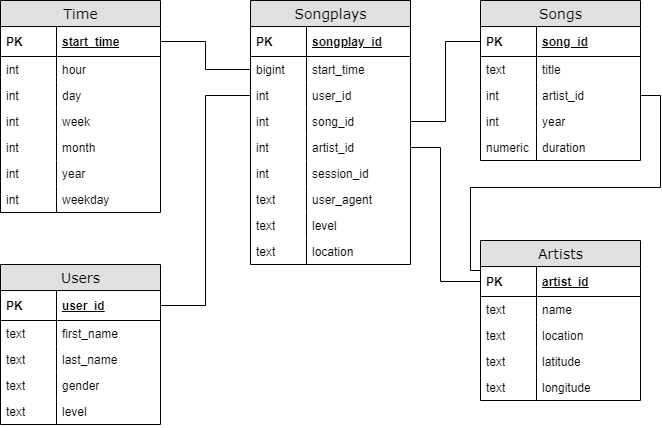

The diagram above was exported from draw.io. Its source (the exported page's mxGraphModel, read from the mxfile embedded in the PNG):
<mxGraphModel dx="1422" dy="822" grid="1" gridSize="10" guides="1" tooltips="1" connect="1" arrows="1" fold="1" page="1" pageScale="1" pageWidth="1100" pageHeight="850" background="#ffffff" math="0" shadow="0">
  <root>
    <mxCell id="0" />
    <mxCell id="1" parent="0" />
    <mxCell id="2" value="Songplays" style="swimlane;html=1;fontStyle=0;childLayout=stackLayout;horizontal=1;startSize=26;fillColor=#e0e0e0;horizontalStack=0;resizeParent=1;resizeLast=0;collapsible=1;marginBottom=0;swimlaneFillColor=#ffffff;align=center;rounded=0;shadow=0;comic=0;labelBackgroundColor=none;strokeWidth=1;fontFamily=Verdana;fontSize=14" vertex="1" parent="1">
      <mxGeometry x="480" y="90" width="160" height="264" as="geometry" />
    </mxCell>
    <mxCell id="3" value="songplay_id" style="shape=partialRectangle;top=0;left=0;right=0;bottom=1;html=1;align=left;verticalAlign=middle;fillColor=none;spacingLeft=60;spacingRight=4;whiteSpace=wrap;overflow=hidden;rotatable=0;points=[[0,0.5],[1,0.5]];portConstraint=eastwest;dropTarget=0;fontStyle=5;" vertex="1" parent="2">
      <mxGeometry y="26" width="160" height="30" as="geometry" />
    </mxCell>
    <mxCell id="4" value="PK" style="shape=partialRectangle;fontStyle=1;top=0;left=0;bottom=0;html=1;fillColor=none;align=left;verticalAlign=middle;spacingLeft=4;spacingRight=4;whiteSpace=wrap;overflow=hidden;rotatable=0;points=[];portConstraint=eastwest;part=1;" vertex="1" connectable="0" parent="3">
      <mxGeometry width="56" height="30" as="geometry" />
    </mxCell>
    <mxCell id="5" value="start_time" style="shape=partialRectangle;top=0;left=0;right=0;bottom=0;html=1;align=left;verticalAlign=top;fillColor=none;spacingLeft=60;spacingRight=4;whiteSpace=wrap;overflow=hidden;rotatable=0;points=[[0,0.5],[1,0.5]];portConstraint=eastwest;dropTarget=0;" vertex="1" parent="2">
      <mxGeometry y="56" width="160" height="26" as="geometry" />
    </mxCell>
    <mxCell id="6" value="bigint" style="shape=partialRectangle;top=0;left=0;bottom=0;html=1;fillColor=none;align=left;verticalAlign=top;spacingLeft=4;spacingRight=4;whiteSpace=wrap;overflow=hidden;rotatable=0;points=[];portConstraint=eastwest;part=1;" vertex="1" connectable="0" parent="5">
      <mxGeometry width="56" height="26" as="geometry" />
    </mxCell>
    <mxCell id="7" value="user_id" style="shape=partialRectangle;top=0;left=0;right=0;bottom=0;html=1;align=left;verticalAlign=top;fillColor=none;spacingLeft=60;spacingRight=4;whiteSpace=wrap;overflow=hidden;rotatable=0;points=[[0,0.5],[1,0.5]];portConstraint=eastwest;dropTarget=0;" vertex="1" parent="2">
      <mxGeometry y="82" width="160" height="26" as="geometry" />
    </mxCell>
    <mxCell id="8" value="int" style="shape=partialRectangle;top=0;left=0;bottom=0;html=1;fillColor=none;align=left;verticalAlign=top;spacingLeft=4;spacingRight=4;whiteSpace=wrap;overflow=hidden;rotatable=0;points=[];portConstraint=eastwest;part=1;" vertex="1" connectable="0" parent="7">
      <mxGeometry width="56" height="26" as="geometry" />
    </mxCell>
    <mxCell id="9" value="song_id" style="shape=partialRectangle;top=0;left=0;right=0;bottom=0;html=1;align=left;verticalAlign=top;fillColor=none;spacingLeft=60;spacingRight=4;whiteSpace=wrap;overflow=hidden;rotatable=0;points=[[0,0.5],[1,0.5]];portConstraint=eastwest;dropTarget=0;" vertex="1" parent="2">
      <mxGeometry y="108" width="160" height="26" as="geometry" />
    </mxCell>
    <mxCell id="10" value="int" style="shape=partialRectangle;top=0;left=0;bottom=0;html=1;fillColor=none;align=left;verticalAlign=top;spacingLeft=4;spacingRight=4;whiteSpace=wrap;overflow=hidden;rotatable=0;points=[];portConstraint=eastwest;part=1;" vertex="1" connectable="0" parent="9">
      <mxGeometry width="56" height="26" as="geometry" />
    </mxCell>
    <mxCell id="11" value="artist_id" style="shape=partialRectangle;top=0;left=0;right=0;bottom=0;html=1;align=left;verticalAlign=top;fillColor=none;spacingLeft=60;spacingRight=4;whiteSpace=wrap;overflow=hidden;rotatable=0;points=[[0,0.5],[1,0.5]];portConstraint=eastwest;dropTarget=0;" vertex="1" parent="2">
      <mxGeometry y="134" width="160" height="26" as="geometry" />
    </mxCell>
    <mxCell id="12" value="int" style="shape=partialRectangle;top=0;left=0;bottom=0;html=1;fillColor=none;align=left;verticalAlign=top;spacingLeft=4;spacingRight=4;whiteSpace=wrap;overflow=hidden;rotatable=0;points=[];portConstraint=eastwest;part=1;" vertex="1" connectable="0" parent="11">
      <mxGeometry width="56" height="26" as="geometry" />
    </mxCell>
    <mxCell id="13" value="session_id" style="shape=partialRectangle;top=0;left=0;right=0;bottom=0;html=1;align=left;verticalAlign=top;fillColor=none;spacingLeft=60;spacingRight=4;whiteSpace=wrap;overflow=hidden;rotatable=0;points=[[0,0.5],[1,0.5]];portConstraint=eastwest;dropTarget=0;" vertex="1" parent="2">
      <mxGeometry y="160" width="160" height="26" as="geometry" />
    </mxCell>
    <mxCell id="14" value="int" style="shape=partialRectangle;top=0;left=0;bottom=0;html=1;fillColor=none;align=left;verticalAlign=top;spacingLeft=4;spacingRight=4;whiteSpace=wrap;overflow=hidden;rotatable=0;points=[];portConstraint=eastwest;part=1;" vertex="1" connectable="0" parent="13">
      <mxGeometry width="56" height="26" as="geometry" />
    </mxCell>
    <mxCell id="15" value="user_agent" style="shape=partialRectangle;top=0;left=0;right=0;bottom=0;html=1;align=left;verticalAlign=top;fillColor=none;spacingLeft=60;spacingRight=4;whiteSpace=wrap;overflow=hidden;rotatable=0;points=[[0,0.5],[1,0.5]];portConstraint=eastwest;dropTarget=0;" vertex="1" parent="2">
      <mxGeometry y="186" width="160" height="26" as="geometry" />
    </mxCell>
    <mxCell id="16" value="text" style="shape=partialRectangle;top=0;left=0;bottom=0;html=1;fillColor=none;align=left;verticalAlign=top;spacingLeft=4;spacingRight=4;whiteSpace=wrap;overflow=hidden;rotatable=0;points=[];portConstraint=eastwest;part=1;" vertex="1" connectable="0" parent="15">
      <mxGeometry width="56" height="26" as="geometry" />
    </mxCell>
    <mxCell id="17" value="level" style="shape=partialRectangle;top=0;left=0;right=0;bottom=0;html=1;align=left;verticalAlign=top;fillColor=none;spacingLeft=60;spacingRight=4;whiteSpace=wrap;overflow=hidden;rotatable=0;points=[[0,0.5],[1,0.5]];portConstraint=eastwest;dropTarget=0;" vertex="1" parent="2">
      <mxGeometry y="212" width="160" height="26" as="geometry" />
    </mxCell>
    <mxCell id="18" value="text" style="shape=partialRectangle;top=0;left=0;bottom=0;html=1;fillColor=none;align=left;verticalAlign=top;spacingLeft=4;spacingRight=4;whiteSpace=wrap;overflow=hidden;rotatable=0;points=[];portConstraint=eastwest;part=1;" vertex="1" connectable="0" parent="17">
      <mxGeometry width="56" height="26" as="geometry" />
    </mxCell>
    <mxCell id="19" value="location" style="shape=partialRectangle;top=0;left=0;right=0;bottom=0;html=1;align=left;verticalAlign=top;fillColor=none;spacingLeft=60;spacingRight=4;whiteSpace=wrap;overflow=hidden;rotatable=0;points=[[0,0.5],[1,0.5]];portConstraint=eastwest;dropTarget=0;" vertex="1" parent="2">
      <mxGeometry y="238" width="160" height="26" as="geometry" />
    </mxCell>
    <mxCell id="20" value="text" style="shape=partialRectangle;top=0;left=0;bottom=0;html=1;fillColor=none;align=left;verticalAlign=top;spacingLeft=4;spacingRight=4;whiteSpace=wrap;overflow=hidden;rotatable=0;points=[];portConstraint=eastwest;part=1;" vertex="1" connectable="0" parent="19">
      <mxGeometry width="56" height="26" as="geometry" />
    </mxCell>
    <mxCell id="21" style="edgeStyle=orthogonalEdgeStyle;rounded=0;orthogonalLoop=1;jettySize=auto;html=1;entryX=0;entryY=0.5;entryDx=0;entryDy=0;endArrow=none;endFill=0;" edge="1" source="49" target="7" parent="1">
      <mxGeometry relative="1" as="geometry" />
    </mxCell>
    <mxCell id="22" value="Songs" style="swimlane;html=1;fontStyle=0;childLayout=stackLayout;horizontal=1;startSize=26;fillColor=#e0e0e0;horizontalStack=0;resizeParent=1;resizeLast=0;collapsible=1;marginBottom=0;swimlaneFillColor=#ffffff;align=center;rounded=0;shadow=0;comic=0;labelBackgroundColor=none;strokeWidth=1;fontFamily=Verdana;fontSize=14" vertex="1" parent="1">
      <mxGeometry x="710" y="90" width="160" height="160" as="geometry" />
    </mxCell>
    <mxCell id="23" value="song_id" style="shape=partialRectangle;top=0;left=0;right=0;bottom=1;html=1;align=left;verticalAlign=middle;fillColor=none;spacingLeft=60;spacingRight=4;whiteSpace=wrap;overflow=hidden;rotatable=0;points=[[0,0.5],[1,0.5]];portConstraint=eastwest;dropTarget=0;fontStyle=5;" vertex="1" parent="22">
      <mxGeometry y="26" width="160" height="30" as="geometry" />
    </mxCell>
    <mxCell id="24" value="PK" style="shape=partialRectangle;fontStyle=1;top=0;left=0;bottom=0;html=1;fillColor=none;align=left;verticalAlign=middle;spacingLeft=4;spacingRight=4;whiteSpace=wrap;overflow=hidden;rotatable=0;points=[];portConstraint=eastwest;part=1;" vertex="1" connectable="0" parent="23">
      <mxGeometry width="56" height="30" as="geometry" />
    </mxCell>
    <mxCell id="25" value="title" style="shape=partialRectangle;top=0;left=0;right=0;bottom=0;html=1;align=left;verticalAlign=top;fillColor=none;spacingLeft=60;spacingRight=4;whiteSpace=wrap;overflow=hidden;rotatable=0;points=[[0,0.5],[1,0.5]];portConstraint=eastwest;dropTarget=0;" vertex="1" parent="22">
      <mxGeometry y="56" width="160" height="26" as="geometry" />
    </mxCell>
    <mxCell id="26" value="text" style="shape=partialRectangle;top=0;left=0;bottom=0;html=1;fillColor=none;align=left;verticalAlign=top;spacingLeft=4;spacingRight=4;whiteSpace=wrap;overflow=hidden;rotatable=0;points=[];portConstraint=eastwest;part=1;" vertex="1" connectable="0" parent="25">
      <mxGeometry width="56" height="26" as="geometry" />
    </mxCell>
    <mxCell id="27" value="artist_id" style="shape=partialRectangle;top=0;left=0;right=0;bottom=0;html=1;align=left;verticalAlign=top;fillColor=none;spacingLeft=60;spacingRight=4;whiteSpace=wrap;overflow=hidden;rotatable=0;points=[[0,0.5],[1,0.5]];portConstraint=eastwest;dropTarget=0;" vertex="1" parent="22">
      <mxGeometry y="82" width="160" height="26" as="geometry" />
    </mxCell>
    <mxCell id="28" value="int" style="shape=partialRectangle;top=0;left=0;bottom=0;html=1;fillColor=none;align=left;verticalAlign=top;spacingLeft=4;spacingRight=4;whiteSpace=wrap;overflow=hidden;rotatable=0;points=[];portConstraint=eastwest;part=1;" vertex="1" connectable="0" parent="27">
      <mxGeometry width="56" height="26" as="geometry" />
    </mxCell>
    <mxCell id="29" value="year" style="shape=partialRectangle;top=0;left=0;right=0;bottom=0;html=1;align=left;verticalAlign=top;fillColor=none;spacingLeft=60;spacingRight=4;whiteSpace=wrap;overflow=hidden;rotatable=0;points=[[0,0.5],[1,0.5]];portConstraint=eastwest;dropTarget=0;" vertex="1" parent="22">
      <mxGeometry y="108" width="160" height="26" as="geometry" />
    </mxCell>
    <mxCell id="30" value="int" style="shape=partialRectangle;top=0;left=0;bottom=0;html=1;fillColor=none;align=left;verticalAlign=top;spacingLeft=4;spacingRight=4;whiteSpace=wrap;overflow=hidden;rotatable=0;points=[];portConstraint=eastwest;part=1;" vertex="1" connectable="0" parent="29">
      <mxGeometry width="56" height="26" as="geometry" />
    </mxCell>
    <mxCell id="31" value="duration" style="shape=partialRectangle;top=0;left=0;right=0;bottom=0;html=1;align=left;verticalAlign=top;fillColor=none;spacingLeft=60;spacingRight=4;whiteSpace=wrap;overflow=hidden;rotatable=0;points=[[0,0.5],[1,0.5]];portConstraint=eastwest;dropTarget=0;" vertex="1" parent="22">
      <mxGeometry y="134" width="160" height="26" as="geometry" />
    </mxCell>
    <mxCell id="32" value="numeric" style="shape=partialRectangle;top=0;left=0;bottom=0;html=1;fillColor=none;align=left;verticalAlign=top;spacingLeft=4;spacingRight=4;whiteSpace=wrap;overflow=hidden;rotatable=0;points=[];portConstraint=eastwest;part=1;" vertex="1" connectable="0" parent="31">
      <mxGeometry width="56" height="26" as="geometry" />
    </mxCell>
    <mxCell id="33" style="edgeStyle=orthogonalEdgeStyle;rounded=0;orthogonalLoop=1;jettySize=auto;html=1;entryX=0;entryY=0.5;entryDx=0;entryDy=0;endArrow=none;endFill=0;" edge="1" source="9" target="23" parent="1">
      <mxGeometry relative="1" as="geometry" />
    </mxCell>
    <mxCell id="34" style="edgeStyle=orthogonalEdgeStyle;rounded=0;orthogonalLoop=1;jettySize=auto;html=1;entryX=0;entryY=0.5;entryDx=0;entryDy=0;endArrow=none;endFill=0;" edge="1" source="27" target="37" parent="1">
      <mxGeometry relative="1" as="geometry">
        <Array as="points">
          <mxPoint x="890" y="185" />
          <mxPoint x="890" y="277" />
          <mxPoint x="700" y="277" />
          <mxPoint x="700" y="360" />
          <mxPoint x="720" y="360" />
        </Array>
      </mxGeometry>
    </mxCell>
    <mxCell id="35" style="edgeStyle=orthogonalEdgeStyle;rounded=0;orthogonalLoop=1;jettySize=auto;html=1;endArrow=none;endFill=0;entryX=0;entryY=0.5;entryDx=0;entryDy=0;" edge="1" source="11" target="37" parent="1">
      <mxGeometry relative="1" as="geometry">
        <mxPoint x="920" y="300" as="targetPoint" />
        <Array as="points">
          <mxPoint x="670" y="237" />
          <mxPoint x="670" y="371" />
        </Array>
      </mxGeometry>
    </mxCell>
    <mxCell id="36" value="Artists" style="swimlane;html=1;fontStyle=0;childLayout=stackLayout;horizontal=1;startSize=26;fillColor=#e0e0e0;horizontalStack=0;resizeParent=1;resizeLast=0;collapsible=1;marginBottom=0;swimlaneFillColor=#ffffff;align=center;rounded=0;shadow=0;comic=0;labelBackgroundColor=none;strokeWidth=1;fontFamily=Verdana;fontSize=14" vertex="1" parent="1">
      <mxGeometry x="710" y="330" width="160" height="160" as="geometry" />
    </mxCell>
    <mxCell id="37" value="artist_id" style="shape=partialRectangle;top=0;left=0;right=0;bottom=1;html=1;align=left;verticalAlign=middle;fillColor=none;spacingLeft=60;spacingRight=4;whiteSpace=wrap;overflow=hidden;rotatable=0;points=[[0,0.5],[1,0.5]];portConstraint=eastwest;dropTarget=0;fontStyle=5;" vertex="1" parent="36">
      <mxGeometry y="26" width="160" height="30" as="geometry" />
    </mxCell>
    <mxCell id="38" value="PK" style="shape=partialRectangle;fontStyle=1;top=0;left=0;bottom=0;html=1;fillColor=none;align=left;verticalAlign=middle;spacingLeft=4;spacingRight=4;whiteSpace=wrap;overflow=hidden;rotatable=0;points=[];portConstraint=eastwest;part=1;" vertex="1" connectable="0" parent="37">
      <mxGeometry width="56" height="30" as="geometry" />
    </mxCell>
    <mxCell id="39" value="name" style="shape=partialRectangle;top=0;left=0;right=0;bottom=0;html=1;align=left;verticalAlign=top;fillColor=none;spacingLeft=60;spacingRight=4;whiteSpace=wrap;overflow=hidden;rotatable=0;points=[[0,0.5],[1,0.5]];portConstraint=eastwest;dropTarget=0;" vertex="1" parent="36">
      <mxGeometry y="56" width="160" height="26" as="geometry" />
    </mxCell>
    <mxCell id="40" value="text" style="shape=partialRectangle;top=0;left=0;bottom=0;html=1;fillColor=none;align=left;verticalAlign=top;spacingLeft=4;spacingRight=4;whiteSpace=wrap;overflow=hidden;rotatable=0;points=[];portConstraint=eastwest;part=1;" vertex="1" connectable="0" parent="39">
      <mxGeometry width="56" height="26" as="geometry" />
    </mxCell>
    <mxCell id="41" value="location" style="shape=partialRectangle;top=0;left=0;right=0;bottom=0;html=1;align=left;verticalAlign=top;fillColor=none;spacingLeft=60;spacingRight=4;whiteSpace=wrap;overflow=hidden;rotatable=0;points=[[0,0.5],[1,0.5]];portConstraint=eastwest;dropTarget=0;" vertex="1" parent="36">
      <mxGeometry y="82" width="160" height="26" as="geometry" />
    </mxCell>
    <mxCell id="42" value="text" style="shape=partialRectangle;top=0;left=0;bottom=0;html=1;fillColor=none;align=left;verticalAlign=top;spacingLeft=4;spacingRight=4;whiteSpace=wrap;overflow=hidden;rotatable=0;points=[];portConstraint=eastwest;part=1;" vertex="1" connectable="0" parent="41">
      <mxGeometry width="56" height="26" as="geometry" />
    </mxCell>
    <mxCell id="43" value="latitude" style="shape=partialRectangle;top=0;left=0;right=0;bottom=0;html=1;align=left;verticalAlign=top;fillColor=none;spacingLeft=60;spacingRight=4;whiteSpace=wrap;overflow=hidden;rotatable=0;points=[[0,0.5],[1,0.5]];portConstraint=eastwest;dropTarget=0;" vertex="1" parent="36">
      <mxGeometry y="108" width="160" height="26" as="geometry" />
    </mxCell>
    <mxCell id="44" value="text" style="shape=partialRectangle;top=0;left=0;bottom=0;html=1;fillColor=none;align=left;verticalAlign=top;spacingLeft=4;spacingRight=4;whiteSpace=wrap;overflow=hidden;rotatable=0;points=[];portConstraint=eastwest;part=1;" vertex="1" connectable="0" parent="43">
      <mxGeometry width="56" height="26" as="geometry" />
    </mxCell>
    <mxCell id="45" value="longitude" style="shape=partialRectangle;top=0;left=0;right=0;bottom=0;html=1;align=left;verticalAlign=top;fillColor=none;spacingLeft=60;spacingRight=4;whiteSpace=wrap;overflow=hidden;rotatable=0;points=[[0,0.5],[1,0.5]];portConstraint=eastwest;dropTarget=0;" vertex="1" parent="36">
      <mxGeometry y="134" width="160" height="26" as="geometry" />
    </mxCell>
    <mxCell id="46" value="text" style="shape=partialRectangle;top=0;left=0;bottom=0;html=1;fillColor=none;align=left;verticalAlign=top;spacingLeft=4;spacingRight=4;whiteSpace=wrap;overflow=hidden;rotatable=0;points=[];portConstraint=eastwest;part=1;" vertex="1" connectable="0" parent="45">
      <mxGeometry width="56" height="26" as="geometry" />
    </mxCell>
    <mxCell id="47" style="edgeStyle=orthogonalEdgeStyle;rounded=0;orthogonalLoop=1;jettySize=auto;html=1;endArrow=none;endFill=0;" edge="1" source="60" target="5" parent="1">
      <mxGeometry relative="1" as="geometry" />
    </mxCell>
    <mxCell id="48" value="Users" style="swimlane;html=1;fontStyle=0;childLayout=stackLayout;horizontal=1;startSize=26;fillColor=#e0e0e0;horizontalStack=0;resizeParent=1;resizeLast=0;collapsible=1;marginBottom=0;swimlaneFillColor=#ffffff;align=center;rounded=0;shadow=0;comic=0;labelBackgroundColor=none;strokeWidth=1;fontFamily=Verdana;fontSize=14" vertex="1" parent="1">
      <mxGeometry x="230" y="354" width="160" height="160" as="geometry" />
    </mxCell>
    <mxCell id="49" value="user_id" style="shape=partialRectangle;top=0;left=0;right=0;bottom=1;html=1;align=left;verticalAlign=middle;fillColor=none;spacingLeft=60;spacingRight=4;whiteSpace=wrap;overflow=hidden;rotatable=0;points=[[0,0.5],[1,0.5]];portConstraint=eastwest;dropTarget=0;fontStyle=5;" vertex="1" parent="48">
      <mxGeometry y="26" width="160" height="30" as="geometry" />
    </mxCell>
    <mxCell id="50" value="PK" style="shape=partialRectangle;fontStyle=1;top=0;left=0;bottom=0;html=1;fillColor=none;align=left;verticalAlign=middle;spacingLeft=4;spacingRight=4;whiteSpace=wrap;overflow=hidden;rotatable=0;points=[];portConstraint=eastwest;part=1;" vertex="1" connectable="0" parent="49">
      <mxGeometry width="56" height="30" as="geometry" />
    </mxCell>
    <mxCell id="51" value="first_name" style="shape=partialRectangle;top=0;left=0;right=0;bottom=0;html=1;align=left;verticalAlign=top;fillColor=none;spacingLeft=60;spacingRight=4;whiteSpace=wrap;overflow=hidden;rotatable=0;points=[[0,0.5],[1,0.5]];portConstraint=eastwest;dropTarget=0;" vertex="1" parent="48">
      <mxGeometry y="56" width="160" height="26" as="geometry" />
    </mxCell>
    <mxCell id="52" value="text" style="shape=partialRectangle;top=0;left=0;bottom=0;html=1;fillColor=none;align=left;verticalAlign=top;spacingLeft=4;spacingRight=4;whiteSpace=wrap;overflow=hidden;rotatable=0;points=[];portConstraint=eastwest;part=1;" vertex="1" connectable="0" parent="51">
      <mxGeometry width="56" height="26" as="geometry" />
    </mxCell>
    <mxCell id="53" value="last_name" style="shape=partialRectangle;top=0;left=0;right=0;bottom=0;html=1;align=left;verticalAlign=top;fillColor=none;spacingLeft=60;spacingRight=4;whiteSpace=wrap;overflow=hidden;rotatable=0;points=[[0,0.5],[1,0.5]];portConstraint=eastwest;dropTarget=0;" vertex="1" parent="48">
      <mxGeometry y="82" width="160" height="26" as="geometry" />
    </mxCell>
    <mxCell id="54" value="text" style="shape=partialRectangle;top=0;left=0;bottom=0;html=1;fillColor=none;align=left;verticalAlign=top;spacingLeft=4;spacingRight=4;whiteSpace=wrap;overflow=hidden;rotatable=0;points=[];portConstraint=eastwest;part=1;" vertex="1" connectable="0" parent="53">
      <mxGeometry width="56" height="26" as="geometry" />
    </mxCell>
    <mxCell id="55" value="gender" style="shape=partialRectangle;top=0;left=0;right=0;bottom=0;html=1;align=left;verticalAlign=top;fillColor=none;spacingLeft=60;spacingRight=4;whiteSpace=wrap;overflow=hidden;rotatable=0;points=[[0,0.5],[1,0.5]];portConstraint=eastwest;dropTarget=0;" vertex="1" parent="48">
      <mxGeometry y="108" width="160" height="26" as="geometry" />
    </mxCell>
    <mxCell id="56" value="text" style="shape=partialRectangle;top=0;left=0;bottom=0;html=1;fillColor=none;align=left;verticalAlign=top;spacingLeft=4;spacingRight=4;whiteSpace=wrap;overflow=hidden;rotatable=0;points=[];portConstraint=eastwest;part=1;" vertex="1" connectable="0" parent="55">
      <mxGeometry width="56" height="26" as="geometry" />
    </mxCell>
    <mxCell id="57" value="level" style="shape=partialRectangle;top=0;left=0;right=0;bottom=0;html=1;align=left;verticalAlign=top;fillColor=none;spacingLeft=60;spacingRight=4;whiteSpace=wrap;overflow=hidden;rotatable=0;points=[[0,0.5],[1,0.5]];portConstraint=eastwest;dropTarget=0;" vertex="1" parent="48">
      <mxGeometry y="134" width="160" height="26" as="geometry" />
    </mxCell>
    <mxCell id="58" value="text" style="shape=partialRectangle;top=0;left=0;bottom=0;html=1;fillColor=none;align=left;verticalAlign=top;spacingLeft=4;spacingRight=4;whiteSpace=wrap;overflow=hidden;rotatable=0;points=[];portConstraint=eastwest;part=1;" vertex="1" connectable="0" parent="57">
      <mxGeometry width="56" height="26" as="geometry" />
    </mxCell>
    <mxCell id="59" value="Time" style="swimlane;html=1;fontStyle=0;childLayout=stackLayout;horizontal=1;startSize=26;fillColor=#e0e0e0;horizontalStack=0;resizeParent=1;resizeLast=0;collapsible=1;marginBottom=0;swimlaneFillColor=#ffffff;align=center;rounded=0;shadow=0;comic=0;labelBackgroundColor=none;strokeWidth=1;fontFamily=Verdana;fontSize=14" vertex="1" parent="1">
      <mxGeometry x="230" y="90" width="160" height="212" as="geometry" />
    </mxCell>
    <mxCell id="60" value="start_time" style="shape=partialRectangle;top=0;left=0;right=0;bottom=1;html=1;align=left;verticalAlign=middle;fillColor=none;spacingLeft=60;spacingRight=4;whiteSpace=wrap;overflow=hidden;rotatable=0;points=[[0,0.5],[1,0.5]];portConstraint=eastwest;dropTarget=0;fontStyle=5;" vertex="1" parent="59">
      <mxGeometry y="26" width="160" height="30" as="geometry" />
    </mxCell>
    <mxCell id="61" value="PK" style="shape=partialRectangle;fontStyle=1;top=0;left=0;bottom=0;html=1;fillColor=none;align=left;verticalAlign=middle;spacingLeft=4;spacingRight=4;whiteSpace=wrap;overflow=hidden;rotatable=0;points=[];portConstraint=eastwest;part=1;" vertex="1" connectable="0" parent="60">
      <mxGeometry width="56" height="30" as="geometry" />
    </mxCell>
    <mxCell id="62" value="hour" style="shape=partialRectangle;top=0;left=0;right=0;bottom=0;html=1;align=left;verticalAlign=top;fillColor=none;spacingLeft=60;spacingRight=4;whiteSpace=wrap;overflow=hidden;rotatable=0;points=[[0,0.5],[1,0.5]];portConstraint=eastwest;dropTarget=0;" vertex="1" parent="59">
      <mxGeometry y="56" width="160" height="26" as="geometry" />
    </mxCell>
    <mxCell id="63" value="int" style="shape=partialRectangle;top=0;left=0;bottom=0;html=1;fillColor=none;align=left;verticalAlign=top;spacingLeft=4;spacingRight=4;whiteSpace=wrap;overflow=hidden;rotatable=0;points=[];portConstraint=eastwest;part=1;" vertex="1" connectable="0" parent="62">
      <mxGeometry width="56" height="26" as="geometry" />
    </mxCell>
    <mxCell id="64" value="day" style="shape=partialRectangle;top=0;left=0;right=0;bottom=0;html=1;align=left;verticalAlign=top;fillColor=none;spacingLeft=60;spacingRight=4;whiteSpace=wrap;overflow=hidden;rotatable=0;points=[[0,0.5],[1,0.5]];portConstraint=eastwest;dropTarget=0;" vertex="1" parent="59">
      <mxGeometry y="82" width="160" height="26" as="geometry" />
    </mxCell>
    <mxCell id="65" value="int" style="shape=partialRectangle;top=0;left=0;bottom=0;html=1;fillColor=none;align=left;verticalAlign=top;spacingLeft=4;spacingRight=4;whiteSpace=wrap;overflow=hidden;rotatable=0;points=[];portConstraint=eastwest;part=1;" vertex="1" connectable="0" parent="64">
      <mxGeometry width="56" height="26" as="geometry" />
    </mxCell>
    <mxCell id="66" value="week" style="shape=partialRectangle;top=0;left=0;right=0;bottom=0;html=1;align=left;verticalAlign=top;fillColor=none;spacingLeft=60;spacingRight=4;whiteSpace=wrap;overflow=hidden;rotatable=0;points=[[0,0.5],[1,0.5]];portConstraint=eastwest;dropTarget=0;" vertex="1" parent="59">
      <mxGeometry y="108" width="160" height="26" as="geometry" />
    </mxCell>
    <mxCell id="67" value="int" style="shape=partialRectangle;top=0;left=0;bottom=0;html=1;fillColor=none;align=left;verticalAlign=top;spacingLeft=4;spacingRight=4;whiteSpace=wrap;overflow=hidden;rotatable=0;points=[];portConstraint=eastwest;part=1;" vertex="1" connectable="0" parent="66">
      <mxGeometry width="56" height="26" as="geometry" />
    </mxCell>
    <mxCell id="68" value="month" style="shape=partialRectangle;top=0;left=0;right=0;bottom=0;html=1;align=left;verticalAlign=top;fillColor=none;spacingLeft=60;spacingRight=4;whiteSpace=wrap;overflow=hidden;rotatable=0;points=[[0,0.5],[1,0.5]];portConstraint=eastwest;dropTarget=0;" vertex="1" parent="59">
      <mxGeometry y="134" width="160" height="26" as="geometry" />
    </mxCell>
    <mxCell id="69" value="int" style="shape=partialRectangle;top=0;left=0;bottom=0;html=1;fillColor=none;align=left;verticalAlign=top;spacingLeft=4;spacingRight=4;whiteSpace=wrap;overflow=hidden;rotatable=0;points=[];portConstraint=eastwest;part=1;" vertex="1" connectable="0" parent="68">
      <mxGeometry width="56" height="26" as="geometry" />
    </mxCell>
    <mxCell id="70" value="year" style="shape=partialRectangle;top=0;left=0;right=0;bottom=0;html=1;align=left;verticalAlign=top;fillColor=none;spacingLeft=60;spacingRight=4;whiteSpace=wrap;overflow=hidden;rotatable=0;points=[[0,0.5],[1,0.5]];portConstraint=eastwest;dropTarget=0;" vertex="1" parent="59">
      <mxGeometry y="160" width="160" height="26" as="geometry" />
    </mxCell>
    <mxCell id="71" value="int" style="shape=partialRectangle;top=0;left=0;bottom=0;html=1;fillColor=none;align=left;verticalAlign=top;spacingLeft=4;spacingRight=4;whiteSpace=wrap;overflow=hidden;rotatable=0;points=[];portConstraint=eastwest;part=1;" vertex="1" connectable="0" parent="70">
      <mxGeometry width="56" height="26" as="geometry" />
    </mxCell>
    <mxCell id="72" value="weekday" style="shape=partialRectangle;top=0;left=0;right=0;bottom=0;html=1;align=left;verticalAlign=top;fillColor=none;spacingLeft=60;spacingRight=4;whiteSpace=wrap;overflow=hidden;rotatable=0;points=[[0,0.5],[1,0.5]];portConstraint=eastwest;dropTarget=0;" vertex="1" parent="59">
      <mxGeometry y="186" width="160" height="26" as="geometry" />
    </mxCell>
    <mxCell id="73" value="int" style="shape=partialRectangle;top=0;left=0;bottom=0;html=1;fillColor=none;align=left;verticalAlign=top;spacingLeft=4;spacingRight=4;whiteSpace=wrap;overflow=hidden;rotatable=0;points=[];portConstraint=eastwest;part=1;" vertex="1" connectable="0" parent="72">
      <mxGeometry width="56" height="26" as="geometry" />
    </mxCell>
  </root>
</mxGraphModel>